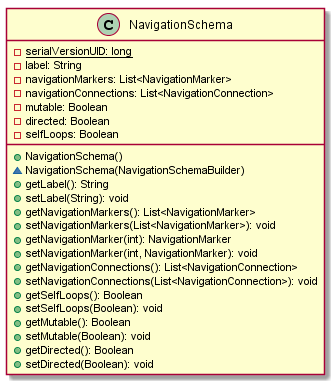

The diagram above was rendered by PlantUML. Its source (embedded in the PNG):
@startuml

    class NavigationSchema {
        {static} -serialVersionUID: long
        -label: String
        -navigationMarkers: List<NavigationMarker>
        -navigationConnections: List<NavigationConnection>
        -mutable: Boolean
        -directed: Boolean
        -selfLoops: Boolean
        +NavigationSchema()
        ~NavigationSchema(NavigationSchemaBuilder)
        +getLabel(): String
        +setLabel(String): void
        +getNavigationMarkers(): List<NavigationMarker>
        +setNavigationMarkers(List<NavigationMarker>): void
        +getNavigationMarker(int): NavigationMarker
        +setNavigationMarker(int, NavigationMarker): void
        +getNavigationConnections(): List<NavigationConnection>
        +setNavigationConnections(List<NavigationConnection>): void
        +getSelfLoops(): Boolean
        +setSelfLoops(Boolean): void
        +getMutable(): Boolean
        +setMutable(Boolean): void
        +getDirected(): Boolean
        +setDirected(Boolean): void
    }

@enduml